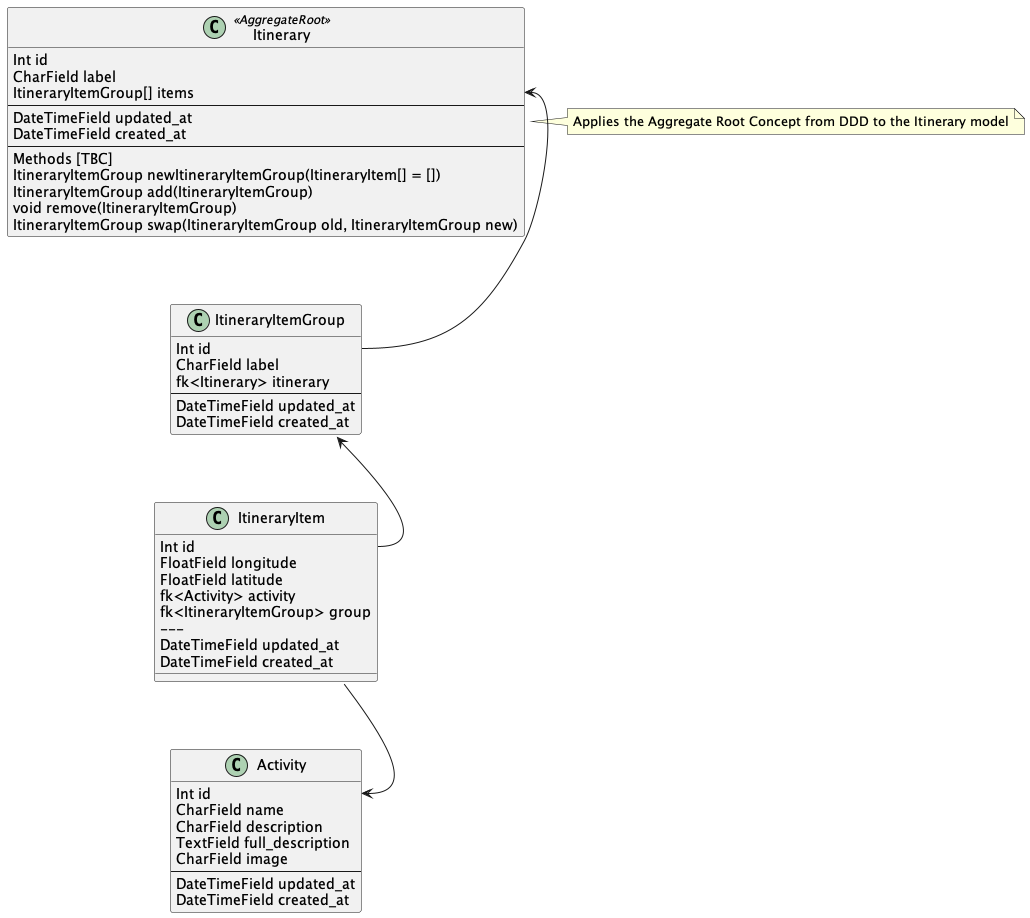

The diagram above was rendered by PlantUML. Its source (embedded in the PNG):
@startuml
'https://plantuml.com/object-diagram


class Itinerary<<AggregateRoot>> {
    Int id
    CharField label
    ItineraryItemGroup[] items
    --
    DateTimeField updated_at
    DateTimeField created_at
    --
    Methods [TBC]
    ItineraryItemGroup newItineraryItemGroup(ItineraryItem[] = [])
    ItineraryItemGroup add(ItineraryItemGroup)
    void remove(ItineraryItemGroup)
    ItineraryItemGroup swap(ItineraryItemGroup old, ItineraryItemGroup new)
}
note right: Applies the Aggregate Root Concept from DDD to the Itinerary model

class ItineraryItemGroup {
    Int id
    CharField label
    fk<Itinerary> itinerary
    --
    DateTimeField updated_at
    DateTimeField created_at
}

class ItineraryItem {
    Int id
    FloatField longitude
    FloatField latitude
    fk<Activity> activity
    fk<ItineraryItemGroup> group
     ---
    DateTimeField updated_at
    DateTimeField created_at
}

class Activity {
    Int id
    CharField name
    CharField description
    TextField full_description
    CharField image
    ---
    DateTimeField updated_at
    DateTimeField created_at
}

Itinerary::ItineraryItemGroup <-- ItineraryItemGroup::id
ItineraryItemGroup::ItineraryItems <-- ItineraryItem::id
ItineraryItem::activity_id --> Activity::id
@enduml